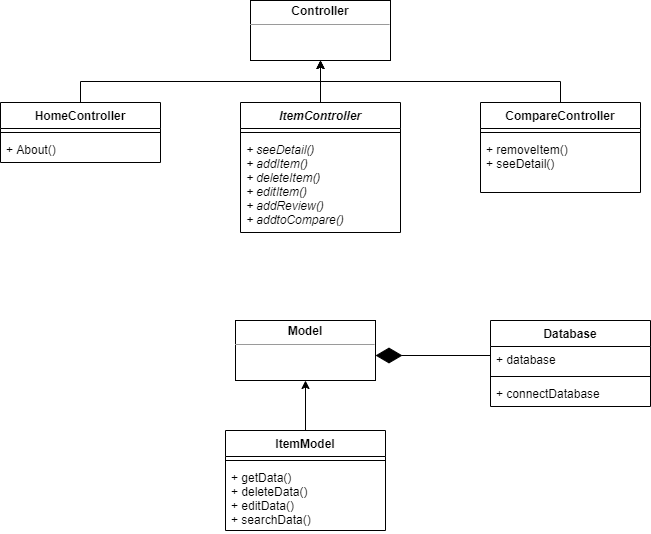

The diagram above was exported from draw.io. Its source (the exported page's mxGraphModel, read from the mxfile embedded in the PNG):
<mxGraphModel dx="1707" dy="987" grid="1" gridSize="10" guides="1" tooltips="1" connect="1" arrows="1" fold="1" page="1" pageScale="1" pageWidth="850" pageHeight="1100" math="0" shadow="0">
  <root>
    <mxCell id="0" />
    <mxCell id="1" parent="0" />
    <mxCell id="k4vsSejtPxPZL_fGPu7I-38" style="edgeStyle=orthogonalEdgeStyle;rounded=0;orthogonalLoop=1;jettySize=auto;html=1;exitX=0.5;exitY=0;exitDx=0;exitDy=0;entryX=0.5;entryY=1;entryDx=0;entryDy=0;" parent="1" source="k4vsSejtPxPZL_fGPu7I-17" target="k4vsSejtPxPZL_fGPu7I-30" edge="1">
      <mxGeometry relative="1" as="geometry" />
    </mxCell>
    <mxCell id="k4vsSejtPxPZL_fGPu7I-17" value="CompareController" style="swimlane;fontStyle=1;align=center;verticalAlign=top;childLayout=stackLayout;horizontal=1;startSize=26;horizontalStack=0;resizeParent=1;resizeParentMax=0;resizeLast=0;collapsible=1;marginBottom=0;" parent="1" vertex="1">
      <mxGeometry x="600" y="242" width="160" height="90" as="geometry" />
    </mxCell>
    <mxCell id="k4vsSejtPxPZL_fGPu7I-19" value="" style="line;strokeWidth=1;fillColor=none;align=left;verticalAlign=middle;spacingTop=-1;spacingLeft=3;spacingRight=3;rotatable=0;labelPosition=right;points=[];portConstraint=eastwest;" parent="k4vsSejtPxPZL_fGPu7I-17" vertex="1">
      <mxGeometry y="26" width="160" height="8" as="geometry" />
    </mxCell>
    <mxCell id="k4vsSejtPxPZL_fGPu7I-20" value="+ removeItem()&#10;+ seeDetail()&#10;" style="text;strokeColor=none;fillColor=none;align=left;verticalAlign=top;spacingLeft=4;spacingRight=4;overflow=hidden;rotatable=0;points=[[0,0.5],[1,0.5]];portConstraint=eastwest;" parent="k4vsSejtPxPZL_fGPu7I-17" vertex="1">
      <mxGeometry y="34" width="160" height="56" as="geometry" />
    </mxCell>
    <mxCell id="k4vsSejtPxPZL_fGPu7I-36" style="edgeStyle=orthogonalEdgeStyle;rounded=0;orthogonalLoop=1;jettySize=auto;html=1;exitX=0.5;exitY=0;exitDx=0;exitDy=0;entryX=0.5;entryY=1;entryDx=0;entryDy=0;" parent="1" source="k4vsSejtPxPZL_fGPu7I-21" target="k4vsSejtPxPZL_fGPu7I-30" edge="1">
      <mxGeometry relative="1" as="geometry" />
    </mxCell>
    <mxCell id="k4vsSejtPxPZL_fGPu7I-21" value="ItemController" style="swimlane;fontStyle=3;align=center;verticalAlign=top;childLayout=stackLayout;horizontal=1;startSize=26;horizontalStack=0;resizeParent=1;resizeParentMax=0;resizeLast=0;collapsible=1;marginBottom=0;" parent="1" vertex="1">
      <mxGeometry x="360" y="242" width="160" height="130" as="geometry" />
    </mxCell>
    <mxCell id="k4vsSejtPxPZL_fGPu7I-23" value="" style="line;strokeWidth=1;fillColor=none;align=left;verticalAlign=middle;spacingTop=-1;spacingLeft=3;spacingRight=3;rotatable=0;labelPosition=right;points=[];portConstraint=eastwest;" parent="k4vsSejtPxPZL_fGPu7I-21" vertex="1">
      <mxGeometry y="26" width="160" height="8" as="geometry" />
    </mxCell>
    <mxCell id="k4vsSejtPxPZL_fGPu7I-24" value="+ seeDetail()&#10;+ addItem()&#10;+ deleteItem()&#10;+ editItem()&#10;+ addReview()&#10;+ addtoCompare()&#10;" style="text;strokeColor=none;fillColor=none;align=left;verticalAlign=top;spacingLeft=4;spacingRight=4;overflow=hidden;rotatable=0;points=[[0,0.5],[1,0.5]];portConstraint=eastwest;fontStyle=2" parent="k4vsSejtPxPZL_fGPu7I-21" vertex="1">
      <mxGeometry y="34" width="160" height="96" as="geometry" />
    </mxCell>
    <mxCell id="k4vsSejtPxPZL_fGPu7I-37" style="edgeStyle=orthogonalEdgeStyle;rounded=0;orthogonalLoop=1;jettySize=auto;html=1;exitX=0.5;exitY=0;exitDx=0;exitDy=0;entryX=0.5;entryY=1;entryDx=0;entryDy=0;" parent="1" source="k4vsSejtPxPZL_fGPu7I-25" target="k4vsSejtPxPZL_fGPu7I-30" edge="1">
      <mxGeometry relative="1" as="geometry" />
    </mxCell>
    <mxCell id="k4vsSejtPxPZL_fGPu7I-25" value="HomeController" style="swimlane;fontStyle=1;align=center;verticalAlign=top;childLayout=stackLayout;horizontal=1;startSize=26;horizontalStack=0;resizeParent=1;resizeParentMax=0;resizeLast=0;collapsible=1;marginBottom=0;" parent="1" vertex="1">
      <mxGeometry x="120" y="242" width="160" height="60" as="geometry" />
    </mxCell>
    <mxCell id="k4vsSejtPxPZL_fGPu7I-27" value="" style="line;strokeWidth=1;fillColor=none;align=left;verticalAlign=middle;spacingTop=-1;spacingLeft=3;spacingRight=3;rotatable=0;labelPosition=right;points=[];portConstraint=eastwest;" parent="k4vsSejtPxPZL_fGPu7I-25" vertex="1">
      <mxGeometry y="26" width="160" height="8" as="geometry" />
    </mxCell>
    <mxCell id="k4vsSejtPxPZL_fGPu7I-28" value="+ About()" style="text;strokeColor=none;fillColor=none;align=left;verticalAlign=top;spacingLeft=4;spacingRight=4;overflow=hidden;rotatable=0;points=[[0,0.5],[1,0.5]];portConstraint=eastwest;" parent="k4vsSejtPxPZL_fGPu7I-25" vertex="1">
      <mxGeometry y="34" width="160" height="26" as="geometry" />
    </mxCell>
    <mxCell id="k4vsSejtPxPZL_fGPu7I-30" value="&lt;p style=&quot;margin: 0px ; margin-top: 4px ; text-align: center&quot;&gt;&lt;b&gt;Controller&lt;/b&gt;&lt;/p&gt;&lt;hr size=&quot;1&quot;&gt;&lt;div style=&quot;height: 2px&quot;&gt;&lt;/div&gt;" style="verticalAlign=top;align=left;overflow=fill;fontSize=12;fontFamily=Helvetica;html=1;" parent="1" vertex="1">
      <mxGeometry x="370" y="140" width="140" height="60" as="geometry" />
    </mxCell>
    <mxCell id="03A8ooKs7o8Yv27_Hq1x-1" value="&lt;p style=&quot;margin: 0px ; margin-top: 4px ; text-align: center&quot;&gt;&lt;b&gt;Model&lt;/b&gt;&lt;/p&gt;&lt;hr size=&quot;1&quot;&gt;&lt;div style=&quot;height: 2px&quot;&gt;&lt;/div&gt;" style="verticalAlign=top;align=left;overflow=fill;fontSize=12;fontFamily=Helvetica;html=1;" vertex="1" parent="1">
      <mxGeometry x="355" y="460" width="140" height="60" as="geometry" />
    </mxCell>
    <mxCell id="03A8ooKs7o8Yv27_Hq1x-5" style="edgeStyle=orthogonalEdgeStyle;rounded=0;orthogonalLoop=1;jettySize=auto;html=1;exitX=0.5;exitY=0;exitDx=0;exitDy=0;entryX=0.5;entryY=1;entryDx=0;entryDy=0;" edge="1" parent="1" source="03A8ooKs7o8Yv27_Hq1x-2" target="03A8ooKs7o8Yv27_Hq1x-1">
      <mxGeometry relative="1" as="geometry" />
    </mxCell>
    <mxCell id="03A8ooKs7o8Yv27_Hq1x-2" value="ItemModel" style="swimlane;fontStyle=1;align=center;verticalAlign=top;childLayout=stackLayout;horizontal=1;startSize=26;horizontalStack=0;resizeParent=1;resizeParentMax=0;resizeLast=0;collapsible=1;marginBottom=0;" vertex="1" parent="1">
      <mxGeometry x="345" y="570" width="160" height="100" as="geometry" />
    </mxCell>
    <mxCell id="03A8ooKs7o8Yv27_Hq1x-3" value="" style="line;strokeWidth=1;fillColor=none;align=left;verticalAlign=middle;spacingTop=-1;spacingLeft=3;spacingRight=3;rotatable=0;labelPosition=right;points=[];portConstraint=eastwest;" vertex="1" parent="03A8ooKs7o8Yv27_Hq1x-2">
      <mxGeometry y="26" width="160" height="8" as="geometry" />
    </mxCell>
    <mxCell id="03A8ooKs7o8Yv27_Hq1x-4" value="+ getData()&#10;+ deleteData()&#10;+ editData()&#10;+ searchData()" style="text;strokeColor=none;fillColor=none;align=left;verticalAlign=top;spacingLeft=4;spacingRight=4;overflow=hidden;rotatable=0;points=[[0,0.5],[1,0.5]];portConstraint=eastwest;fontStyle=0" vertex="1" parent="03A8ooKs7o8Yv27_Hq1x-2">
      <mxGeometry y="34" width="160" height="66" as="geometry" />
    </mxCell>
    <mxCell id="03A8ooKs7o8Yv27_Hq1x-14" value="Database" style="swimlane;fontStyle=1;align=center;verticalAlign=top;childLayout=stackLayout;horizontal=1;startSize=26;horizontalStack=0;resizeParent=1;resizeParentMax=0;resizeLast=0;collapsible=1;marginBottom=0;" vertex="1" parent="1">
      <mxGeometry x="610" y="460" width="160" height="86" as="geometry" />
    </mxCell>
    <mxCell id="03A8ooKs7o8Yv27_Hq1x-15" value="+ database" style="text;strokeColor=none;fillColor=none;align=left;verticalAlign=top;spacingLeft=4;spacingRight=4;overflow=hidden;rotatable=0;points=[[0,0.5],[1,0.5]];portConstraint=eastwest;" vertex="1" parent="03A8ooKs7o8Yv27_Hq1x-14">
      <mxGeometry y="26" width="160" height="26" as="geometry" />
    </mxCell>
    <mxCell id="03A8ooKs7o8Yv27_Hq1x-16" value="" style="line;strokeWidth=1;fillColor=none;align=left;verticalAlign=middle;spacingTop=-1;spacingLeft=3;spacingRight=3;rotatable=0;labelPosition=right;points=[];portConstraint=eastwest;" vertex="1" parent="03A8ooKs7o8Yv27_Hq1x-14">
      <mxGeometry y="52" width="160" height="8" as="geometry" />
    </mxCell>
    <mxCell id="03A8ooKs7o8Yv27_Hq1x-17" value="+ connectDatabase" style="text;strokeColor=none;fillColor=none;align=left;verticalAlign=top;spacingLeft=4;spacingRight=4;overflow=hidden;rotatable=0;points=[[0,0.5],[1,0.5]];portConstraint=eastwest;" vertex="1" parent="03A8ooKs7o8Yv27_Hq1x-14">
      <mxGeometry y="60" width="160" height="26" as="geometry" />
    </mxCell>
    <mxCell id="03A8ooKs7o8Yv27_Hq1x-21" value="" style="endArrow=diamondThin;endFill=1;endSize=24;html=1;" edge="1" parent="1">
      <mxGeometry width="160" relative="1" as="geometry">
        <mxPoint x="610" y="495" as="sourcePoint" />
        <mxPoint x="495" y="495" as="targetPoint" />
      </mxGeometry>
    </mxCell>
  </root>
</mxGraphModel>